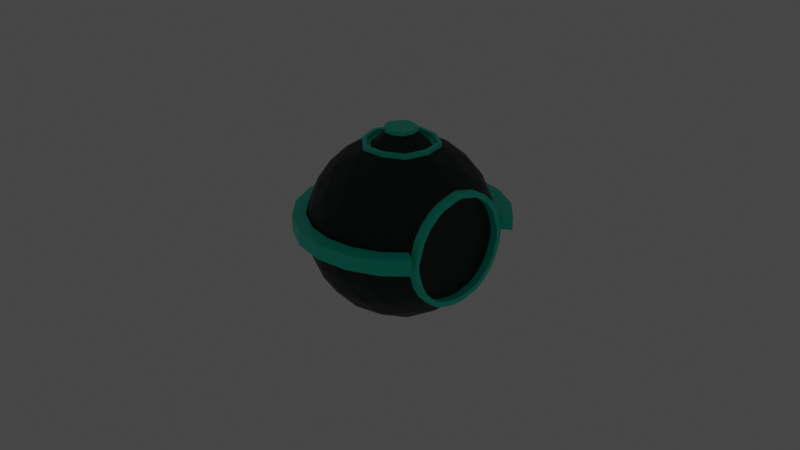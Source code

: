 # Source: bot.blend  (saved by Blender 2.90.8; exported with 4.5.12 LTS)
import bpy
from mathutils import Matrix  # noqa: F401  (used for matrix-valued properties, if any)

bpy.ops.wm.read_factory_settings(use_empty=True)
scene = bpy.context.scene
scene.name = 'Scene'

# ---- collections
col_collection = bpy.data.collections.new('Collection'); scene.collection.children.link(col_collection)
col_mesh = bpy.data.collections.new('Mesh'); scene.collection.children.link(col_mesh)
col_rig = bpy.data.collections.new('Rig'); scene.collection.children.link(col_rig)
col_extras = bpy.data.collections.new('Extras'); scene.collection.children.link(col_extras)

# ---- materials (node trees are filled in below, after node groups)
mat_base = bpy.data.materials.new('base')
mat_base.use_transparent_shadow = False
mat_glow = bpy.data.materials.new('glow')
mat_glow.alpha_threshold = 0.0
mat_glow.use_transparent_shadow = False
mat_glow.line_color = (0.0, 0.0, 0.0, 1.0)

# ---- node groups
ng_auto_smooth = bpy.data.node_groups.new('Auto Smooth', 'GeometryNodeTree')
_s = ng_auto_smooth.interface.new_socket(name='Geometry', in_out='OUTPUT', socket_type='NodeSocketGeometry')
_s = ng_auto_smooth.interface.new_socket(name='Geometry', in_out='INPUT', socket_type='NodeSocketGeometry')
_s = ng_auto_smooth.interface.new_socket(name='Angle', in_out='INPUT', socket_type='NodeSocketFloat')
_s.subtype = 'ANGLE'
_s.min_value = 0.0
_s.max_value = 3.142
ng_auto_smooth.is_modifier = True
_N = ng_auto_smooth.nodes; _L = ng_auto_smooth.links
n0 = _N.new('NodeGroupOutput'); n0.name = 'Group Output'; n0.location = (480, -100)
n1 = _N.new('NodeGroupInput'); n1.name = 'Group Input'; n1.location = (-420, -300)
n2 = _N.new('NodeGroupInput'); n2.name = 'Group Input.001'; n2.location = (-60, -100)
n3 = _N.new('GeometryNodeSetShadeSmooth'); n3.name = 'Set Shade Smooth'; n3.location = (120, -100)
n3.domain = 'EDGE'
n4 = _N.new('GeometryNodeSetShadeSmooth'); n4.name = 'Set Shade Smooth.001'; n4.location = (300, -100)
n5 = _N.new('GeometryNodeInputMeshEdgeAngle'); n5.name = 'Edge Angle'; n5.location = (-420, -220)
n6 = _N.new('GeometryNodeInputEdgeSmooth'); n6.name = 'Is Edge Smooth'; n6.location = (-60, -160)
n7 = _N.new('GeometryNodeInputShadeSmooth'); n7.name = 'Is Face Smooth'; n7.location = (-240, -340)
n8 = _N.new('FunctionNodeBooleanMath'); n8.name = 'Boolean Math'; n8.location = (-60, -220)
n9 = _N.new('FunctionNodeCompare'); n9.name = 'Compare'; n9.location = (-240, -180)
n9.operation = 'LESS_EQUAL'
_L.new(n5.outputs[0], n9.inputs[0])
_L.new(n4.outputs[0], n0.inputs[0])
_L.new(n1.outputs[1], n9.inputs[1])
_L.new(n9.outputs[0], n8.inputs[0])
_L.new(n7.outputs[0], n8.inputs[1])
_L.new(n2.outputs[0], n3.inputs[0])
_L.new(n6.outputs[0], n3.inputs[1])
_L.new(n3.outputs[0], n4.inputs[0])
_L.new(n8.outputs[0], n3.inputs[2])
n0.is_active_output = True

# ---- material node trees
mat_base.use_nodes = True; mat_base.node_tree.nodes.clear()
_N = mat_base.node_tree.nodes; _L = mat_base.node_tree.links
n0 = _N.new('ShaderNodeBsdfPrincipled'); n0.name = 'Principled BSDF'; n0.location = (10, 300)
n0.distribution = 'GGX'
n0.subsurface_method = 'BURLEY'
n0.inputs[0].default_value = (0.0, 0.006557, 0.008076, 1.0)
n0.inputs[3].default_value = 1.45
n0.inputs[27].default_value = (0.0, 0.0, 0.0, 1.0)
n0.inputs[28].default_value = 1.0
n1 = _N.new('ShaderNodeOutputMaterial'); n1.name = 'Material Output'; n1.location = (300, 300)
_L.new(n0.outputs[0], n1.inputs[0])
n1.is_active_output = True
mat_glow.use_nodes = True; mat_glow.node_tree.nodes.clear()
_N = mat_glow.node_tree.nodes; _L = mat_glow.node_tree.links
n0 = _N.new('ShaderNodeOutputMaterial'); n0.name = 'Material Output'; n0.location = (300, 300)
n1 = _N.new('ShaderNodeBsdfPrincipled'); n1.name = 'Principled BSDF'; n1.location = (10, 300)
n1.distribution = 'GGX'
n1.subsurface_method = 'BURLEY'
n1.inputs[0].default_value = (0.0, 0.8, 0.5813, 1.0)
n1.inputs[2].default_value = 0.4
n1.inputs[3].default_value = 1.45
n1.inputs[27].default_value = (0.0, 0.0, 0.0, 1.0)
n1.inputs[28].default_value = 1.0
_L.new(n1.outputs[0], n0.inputs[0])
n0.is_active_output = True

# ---- world
world_world = bpy.data.worlds.new('World'); scene.world = world_world
world_world.use_nodes = True; world_world.node_tree.nodes.clear()
_N = world_world.node_tree.nodes; _L = world_world.node_tree.links
n0 = _N.new('ShaderNodeOutputWorld'); n0.name = 'World Output'; n0.location = (300, 300)
n1 = _N.new('ShaderNodeBackground'); n1.name = 'Background'; n1.location = (10, 300)
n1.inputs[0].default_value = (0.05088, 0.05088, 0.05088, 1.0)
_L.new(n1.outputs[0], n0.inputs[0])
n0.is_active_output = True
world_world.color = (0.05088, 0.05088, 0.05088)
world_world.use_sun_shadow = False
world_world.sun_shadow_jitter_overblur = 0.0

# ---- cameras
cam_camera = bpy.data.cameras.new('Camera')
cam_camera.clip_end = 100.0
cam_camera.ortho_scale = 7.314

# ---- lights
light_light = bpy.data.lights.new('Light', 'POINT')
light_light.transmission_factor = 0.0
light_light.energy = 1000.0
light_light.shadow_soft_size = 0.1
light_light.shadow_maximum_resolution = 0.006
light_light.use_absolute_resolution = True

# ---- meshes
me_icosphere_002 = bpy.data.meshes.new('Icosphere.002')
me_icosphere_002.from_pydata([(0.02601, 4.172e-07, -0.9931), (0.718, -0.5027, -0.4645), (-0.2383, -0.8134, -0.4645), (-0.8293, 4.172e-07, -0.4645), (-0.2383, 0.8134, -0.4645), (0.718, 0.5027, -0.4645), (0.2903, -0.8134, 0.3909), (-0.666, -0.5027, 0.3909), (-0.666, 0.5027, 0.3909), (0.2903, 0.8134, 0.3909), (-0.1966, -0.6852, -0.6656), (-0.1293, -0.4781, -0.8503), (-0.04821, -0.2284, -0.9624), (0.2203, -0.1412, -0.9624), (0.4327, -0.2955, -0.8503), (0.6089, -0.4235, -0.6656), (0.5347, -0.6519, -0.5171), (0.2774, -0.7736, -0.5396), (-0.002336, -0.8264, -0.5171), (0.2203, 0.1412, -0.9624), (0.4327, 0.2955, -0.8503), (0.6089, 0.4235, -0.6656), (-0.6945, 4.172e-07, -0.6656), (-0.4767, 4.172e-07, -0.8503), (-0.2142, 4.172e-07, -0.9624), (-0.4368, -0.6852, -0.5171), (-0.6321, -0.4781, -0.5396), (-0.7687, -0.2284, -0.5171), (-0.1966, 0.6852, -0.6656), (-0.1293, 0.4781, -0.8503), (-0.04821, 0.2284, -0.9624), (-0.7687, 0.2284, -0.5171), (-0.6321, 0.4781, -0.5396), (-0.4368, 0.6852, -0.5171), (-0.002336, 0.8264, -0.5171), (0.2774, 0.7736, -0.5396), (0.5347, 0.6519, -0.5171), (0.1744, -0.9136, 0.2034), (0.02601, -0.9563, -0.03681), (-0.1224, -0.9136, -0.277), (0.6831, -0.6519, -0.277), (0.5881, -0.7736, -0.03681), (0.4429, -0.8264, 0.2034), (-0.7971, -0.4235, 0.2034), (-0.8835, -0.2955, -0.03681), (-0.8888, -0.1412, -0.277), (-0.3909, -0.8264, -0.277), (-0.5361, -0.7736, -0.03681), (-0.6311, -0.6519, 0.2034), (-0.6311, 0.6519, 0.2034), (-0.5361, 0.7736, -0.03681), (-0.3909, 0.8264, -0.277), (-0.8888, 0.1412, -0.277), (-0.8835, 0.2955, -0.03681), (-0.7971, 0.4235, 0.2034), (0.4429, 0.8264, 0.2034), (0.5881, 0.7736, -0.03681), (0.6831, 0.6519, -0.277), (-0.1224, 0.9136, -0.277), (0.02601, 0.9563, -0.03681), (0.1744, 0.9136, 0.2034), (0.6841, -0.4781, 0.4659), (0.4888, -0.6852, 0.4435), (0.05435, -0.8264, 0.4435), (-0.2254, -0.7736, 0.4659), (-0.4827, -0.6519, 0.4435), (-0.7512, -0.2823, 0.4435), (-0.7874, 4.172e-07, 0.4659), (-0.7512, 0.2823, 0.4435), (-0.4827, 0.6519, 0.4435), (-0.2254, 0.7736, 0.4659), (0.05435, 0.8264, 0.4435), (0.4888, 0.6852, 0.4435), (0.6841, 0.4781, 0.4659), (0.1814, -0.4781, 0.7766), (0.2486, -0.6852, 0.592), (0.7465, 4.172e-07, 0.592), (0.5287, 4.172e-07, 0.7766), (-0.3807, -0.2955, 0.7766), (-0.5569, -0.4235, 0.592), (-0.3807, 0.2955, 0.7766), (-0.5569, 0.4235, 0.592), (0.1814, 0.4781, 0.7766), (0.2486, 0.6852, 0.592), (0.372, 0.2514, 0.8185), (0.6363, 0.2514, 0.6552), (0.4537, 0.5027, 0.6552), (-0.1061, 0.4067, 0.8185), (-0.02447, 0.6581, 0.6552), (-0.32, 0.5621, 0.6552), (-0.4016, 4.172e-07, 0.8185), (-0.6155, 0.1554, 0.6552), (-0.6155, -0.1554, 0.6552), (-0.1061, -0.4067, 0.8185), (-0.32, -0.5621, 0.6552), (-0.02447, -0.6581, 0.6552), (0.372, -0.2514, 0.8185), (0.4537, -0.5027, 0.6552), (0.6363, -0.2514, 0.6552), (0.6675, 0.6581, 0.2275), (-0.1061, 0.9095, 0.2275), (-0.2695, 0.9095, -0.03681), (-0.4017, 0.8134, 0.2275), (-0.8798, 0.1554, 0.2275), (-0.9303, 5.96e-08, -0.03681), (-0.8798, -0.1554, 0.2275), (-0.4017, -0.8134, 0.2275), (-0.2695, -0.9095, -0.03681), (-0.1061, -0.9095, 0.2275), (0.6675, -0.6581, 0.2275), (0.3215, 0.9095, -0.03681), (0.4537, 0.8134, -0.3011), (0.1582, 0.9095, -0.3011), (-0.7476, 0.5621, -0.03681), (-0.6155, 0.6581, -0.3011), (-0.7981, 0.4067, -0.3011), (-0.7476, -0.5621, -0.03681), (-0.7981, -0.4067, -0.3011), (-0.6155, -0.6581, -0.3011), (0.3215, -0.9095, -0.03681), (0.1582, -0.9095, -0.3011), (0.4537, -0.8134, -0.3011), (0.372, 0.5621, -0.7288), (0.1582, 0.4067, -0.8921), (0.07649, 0.6581, -0.7288), (-0.4016, 0.5027, -0.7288), (-0.32, 0.2514, -0.8921), (-0.5843, 0.2514, -0.7288), (-0.5843, -0.2514, -0.7288), (-0.32, -0.2514, -0.8921), (-0.4016, -0.5027, -0.7288), (0.6675, 0.1554, -0.7288), (0.6675, -0.1554, -0.7288), (0.4537, -2.682e-07, -0.8921), (0.07649, -0.6581, -0.7288), (0.1582, -0.4067, -0.8921), (0.372, -0.5621, -0.7288), (0.765, 0.533, 0.02003), (0.765, 0.4735, 0.2033), (0.765, 0.4009, 0.3134), (0.765, 0.5409, -0.03751), (0.765, 0.2973, 0.4076), (0.765, 0.214, 0.4558), (0.765, 0.04533, 0.5007), (0.765, 4.172e-07, 0.5081), (0.765, -0.04533, 0.5007), (0.765, -0.214, 0.4558), (0.765, -0.2973, 0.4076), (0.765, 0.4876, -0.2558), (0.765, 0.5342, -0.09722), (0.765, 0.4291, -0.3641), (0.765, -0.4009, 0.3134), (0.765, -0.4735, 0.2033), (0.765, -0.533, 0.02003), (0.765, -0.5342, -0.09722), (0.765, -0.5409, -0.03751), (0.765, 0.3444, -0.4518), (0.765, 0.2813, -0.4986), (0.765, 0.2277, -0.5243), (0.765, -0.3444, -0.4518), (0.765, -0.4291, -0.3641), (0.765, -0.2813, -0.4986), (0.765, -0.2277, -0.5243), (0.765, -0.4876, -0.2558), (0.765, 0.06043, -0.566), (0.765, -0.06043, -0.566), (0.2858, 0.1886, 0.8265), (0.2857, 0.1888, 0.8265), (0.2858, -0.1886, 0.8265), (0.2856, -0.1888, 0.8265), (-0.0731, -0.3053, 0.8265), (-0.07328, -0.3053, 0.8265), (0.1199, -0.2889, 0.8265), (0.3298, 4.172e-07, 0.8265), (-0.07328, 0.3053, 0.8265), (0.1199, 0.2889, 0.8265), (-0.0731, 0.3053, 0.8265), (-0.2197, 0.1785, 0.8265), (-0.2197, -0.1785, 0.8265), (-0.295, 9.006e-05, 0.8265), (-0.295, -8.92e-05, 0.8265), (0.765, 0.5872, 0.03244), (0.765, 0.5239, 0.2275), (0.765, 0.4433, 0.3497), (0.765, 0.5967, -0.03681), (0.765, 0.3302, 0.4527), (0.765, 0.2353, 0.5074), (0.765, 0.057, 0.5549), (0.765, 4.172e-07, 0.5643), (0.765, -0.057, 0.5549), (0.765, -0.2353, 0.5074), (0.765, -0.3302, 0.4527), (0.765, 0.5392, -0.277), (0.765, 0.5888, -0.1082), (0.765, 0.4743, -0.3972), (0.765, -0.4433, 0.3497), (0.765, -0.5239, 0.2275), (0.765, -0.5872, 0.03244), (0.765, -0.5888, -0.1082), (0.765, -0.5967, -0.03681), (0.765, 0.3811, -0.4936), (0.765, 0.3101, -0.5463), (0.765, 0.2466, -0.5767), (0.765, -0.3811, -0.4936), (0.765, -0.4743, -0.3972), (0.765, -0.3101, -0.5463), (0.765, -0.2466, -0.5767), (0.765, -0.5392, -0.277), (0.765, 0.06724, -0.6215), (0.765, -0.06724, -0.6215), (0.847, 0.5872, 0.03244), (0.847, 0.5239, 0.2275), (0.847, 0.4433, 0.3497), (0.847, 0.5967, -0.03681), (0.847, 0.3302, 0.4527), (0.847, 0.2353, 0.5074), (0.847, 0.057, 0.5549), (0.847, 4.172e-07, 0.5643), (0.847, -0.057, 0.5549), (0.847, -0.2353, 0.5074), (0.847, -0.3302, 0.4527), (0.847, 0.5392, -0.277), (0.847, 0.5888, -0.1082), (0.847, 0.4743, -0.3972), (0.847, -0.4433, 0.3497), (0.847, -0.5239, 0.2275), (0.847, -0.5872, 0.03244), (0.847, -0.5888, -0.1082), (0.847, -0.5967, -0.03681), (0.847, 0.3811, -0.4936), (0.847, 0.3101, -0.5463), (0.847, 0.2466, -0.5767), (0.847, -0.3811, -0.4936), (0.847, -0.4743, -0.3972), (0.847, -0.3101, -0.5463), (0.847, -0.2466, -0.5767), (0.847, -0.5392, -0.277), (0.847, 0.06724, -0.6215), (0.847, -0.06724, -0.6215), (0.847, 0.533, 0.02003), (0.847, 0.4735, 0.2033), (0.847, 0.4009, 0.3134), (0.847, 0.5409, -0.03751), (0.847, 0.2973, 0.4076), (0.847, 0.214, 0.4558), (0.847, 0.04533, 0.5007), (0.847, 4.172e-07, 0.5081), (0.847, -0.04533, 0.5007), (0.847, -0.214, 0.4558), (0.847, -0.2973, 0.4076), (0.847, 0.4876, -0.2558), (0.847, 0.5342, -0.09722), (0.847, 0.4291, -0.3641), (0.847, -0.4009, 0.3134), (0.847, -0.4735, 0.2033), (0.847, -0.533, 0.02003), (0.847, -0.5342, -0.09722), (0.847, -0.5409, -0.03751), (0.847, 0.3444, -0.4518), (0.847, 0.2813, -0.4986), (0.847, 0.2277, -0.5243), (0.847, -0.3444, -0.4518), (0.847, -0.4291, -0.3641), (0.847, -0.2813, -0.4986), (0.847, -0.2277, -0.5243), (0.847, -0.4876, -0.2558), (0.847, 0.06043, -0.566), (0.847, -0.06043, -0.566), (0.3599, 0.2227, 0.8265), (0.341, 0.2488, 0.8265), (0.341, -0.2488, 0.8265), (0.3599, -0.2227, 0.8265), (-0.1132, -0.3765, 0.8265), (-0.08264, -0.3864, 0.8265), (0.1453, -0.3671, 0.8265), (0.412, 4.172e-07, 0.8265), (-0.08264, 0.3864, 0.8265), (0.1453, 0.3671, 0.8265), (-0.1132, 0.3765, 0.8265), (-0.2863, 0.2269, 0.8265), (-0.2863, -0.2269, 0.8265), (-0.3751, -0.01608, 0.8265), (-0.3751, 0.01608, 0.8265), (0.3599, 0.2227, 0.8714), (0.341, 0.2488, 0.8714), (0.341, -0.2488, 0.8714), (0.3599, -0.2227, 0.8714), (-0.1132, -0.3765, 0.8714), (-0.08264, -0.3864, 0.8714), (0.1453, -0.3671, 0.8714), (0.412, 4.172e-07, 0.8714), (-0.08264, 0.3864, 0.8714), (0.1453, 0.3671, 0.8714), (-0.1132, 0.3765, 0.8714), (-0.2863, 0.2269, 0.8714), (-0.2863, -0.2269, 0.8714), (-0.3751, -0.01608, 0.8714), (-0.3751, 0.01608, 0.8714), (0.3222, 0.2055, 0.8714), (0.313, 0.2182, 0.8714), (0.313, -0.2182, 0.8714), (0.3222, -0.2055, 0.8714), (-0.09287, -0.3404, 0.8714), (-0.07789, -0.3452, 0.8714), (0.1324, -0.3274, 0.8714), (0.3703, 4.172e-07, 0.8714), (-0.07789, 0.3452, 0.8714), (0.1324, 0.3274, 0.8714), (-0.09287, 0.3404, 0.8714), (-0.2525, 0.2024, 0.8714), (-0.2525, -0.2024, 0.8714), (-0.3344, -0.007877, 0.8714), (-0.3344, 0.007877, 0.8714), (0.3222, 0.2055, 0.8265), (0.313, 0.2182, 0.8265), (0.313, -0.2182, 0.8265), (0.3222, -0.2055, 0.8265), (-0.09287, -0.3404, 0.8265), (-0.07789, -0.3452, 0.8265), (0.1324, -0.3274, 0.8265), (0.3703, 4.172e-07, 0.8265), (-0.07789, 0.3452, 0.8265), (0.1324, 0.3274, 0.8265), (-0.09287, 0.3404, 0.8265), (-0.2525, 0.2024, 0.8265), (-0.2525, -0.2024, 0.8265), (-0.3344, -0.007877, 0.8265), (-0.3344, 0.007877, 0.8265), (0.1671, 0.1026, 0.9734), (0.1672, 0.1025, 0.9734), (0.1672, -0.1025, 0.9734), (0.1671, -0.1026, 0.9734), (-0.02786, -0.166, 0.9734), (-0.02796, -0.1659, 0.9734), (0.07703, -0.157, 0.9734), (0.1911, 4.172e-07, 0.9734), (-0.02796, 0.1659, 0.9734), (0.07703, 0.157, 0.9734), (-0.02786, 0.166, 0.9734), (-0.1076, 0.09705, 0.9734), (-0.1076, -0.09705, 0.9734), (-0.1485, 4.914e-05, 0.9734), (-0.1485, -4.831e-05, 0.9734), (0.1671, 0.1026, 1.011), (0.1672, 0.1025, 1.011), (0.1672, -0.1025, 1.011), (0.1671, -0.1026, 1.011), (-0.02786, -0.166, 1.011), (-0.02796, -0.1659, 1.011), (0.07703, -0.157, 1.011), (0.1911, 4.172e-07, 1.011), (-0.02796, 0.1659, 1.011), (0.07703, 0.157, 1.011), (-0.02786, 0.166, 1.011), (-0.1076, 0.09705, 1.011), (-0.1076, -0.09705, 1.011), (-0.1485, 4.914e-05, 1.011), (-0.1485, -4.831e-05, 1.011), (0.02601, -0.9563, 0.1232), (0.02601, -0.9563, -0.03682), (0.5881, -0.7736, 0.1232), (0.5881, -0.7736, -0.03682), (-0.8835, -0.2955, 0.1232), (-0.8835, -0.2955, -0.03682), (-0.5361, -0.7736, 0.1232), (-0.5361, -0.7736, -0.03682), (-0.5361, 0.7736, 0.1232), (-0.5361, 0.7736, -0.03682), (-0.8835, 0.2955, 0.1232), (-0.8835, 0.2955, -0.03682), (0.5881, 0.7736, 0.1232), (0.5881, 0.7736, -0.03682), (0.02601, 0.9563, 0.1232), (0.02601, 0.9563, -0.03682), (-0.2695, 0.9095, 0.1232), (-0.2695, 0.9095, -0.03682), (-0.9303, 5.96e-08, 0.1232), (-0.9303, 5.96e-08, -0.03682), (-0.2695, -0.9095, 0.1232), (-0.2695, -0.9095, -0.03682), (0.3215, 0.9095, 0.1232), (0.3215, 0.9095, -0.03682), (-0.7476, 0.5621, 0.1232), (-0.7476, 0.5621, -0.03682), (-0.7476, -0.5621, 0.1232), (-0.7476, -0.5621, -0.03682), (0.3215, -0.9095, 0.1232), (0.3215, -0.9095, -0.03682), (0.765, 0.5967, 0.1232), (0.765, 0.5967, -0.03682), (0.765, -0.5967, 0.1232), (0.765, -0.5967, -0.03682), (0.05331, -1.112, -0.03682), (0.05331, -1.112, 0.1232), (0.7071, -0.8999, -0.03682), (0.7071, -0.8999, 0.1232), (-1.005, -0.3437, -0.03682), (-1.005, -0.3437, 0.1232), (-0.6005, -0.8999, -0.03682), (-0.6005, -0.8999, 0.1232), (-0.6005, 0.8999, -0.03682), (-0.6005, 0.8999, 0.1232), (-1.005, 0.3437, -0.03682), (-1.005, 0.3437, 0.1232), (0.7071, 0.8999, -0.03682), (0.7071, 0.8999, 0.1232), (0.05331, 1.112, -0.03682), (0.05331, 1.112, 0.1232), (-0.2904, 1.058, -0.03682), (-0.2904, 1.058, 0.1232), (-1.059, 0.0, -0.03682), (-1.059, 0.0, 0.1232), (-0.2904, -1.058, -0.03682), (-0.2904, -1.058, 0.1232), (0.397, 1.058, -0.03682), (0.397, 1.058, 0.1232), (-0.8466, 0.6538, -0.03682), (-0.8466, 0.6538, 0.1232), (-0.8466, -0.6538, -0.03682), (-0.8466, -0.6538, 0.1232), (0.397, -1.058, -0.03682), (0.397, -1.058, 0.1232), (0.9129, 0.6941, -0.03682), (0.9129, 0.6941, 0.1232), (0.9129, -0.6941, -0.03682), (0.9129, -0.6941, 0.1232)], [], [(0, 13, 12), (1, 15, 205, 203), (0, 12, 24), (0, 24, 30), (0, 30, 19), (1, 203, 204), (2, 18, 39), (3, 27, 45), (4, 33, 51), (5, 36, 57), (1, 204, 207, 40), (2, 39, 46), (3, 45, 52), (4, 51, 58), (5, 57, 192, 194), (6, 62, 75), (7, 65, 79), (8, 68, 81), (9, 71, 83), (77, 84, 268, 275), (76, 85, 77), (84, 82, 277, 269), (77, 85, 84), (85, 86, 84), (84, 86, 82), (86, 83, 82), (76, 187, 186, 85), (85, 73, 86), (73, 72, 86), (86, 72, 83), (72, 9, 83), (82, 87, 276, 277), (83, 88, 82), (87, 80, 279, 278), (82, 88, 87), (88, 89, 87), (87, 89, 80), (89, 81, 80), (83, 71, 88), (71, 70, 88), (88, 70, 89), (70, 69, 89), (89, 69, 81), (69, 8, 81), (80, 90, 282, 279), (81, 91, 80), (90, 78, 280, 281), (80, 91, 90), (91, 92, 90), (90, 92, 78), (92, 79, 78), (81, 68, 91), (68, 67, 91), (91, 67, 92), (67, 66, 92), (92, 66, 79), (66, 7, 79), (78, 93, 272, 280), (79, 94, 78), (93, 74, 274, 273), (78, 94, 93), (94, 95, 93), (93, 95, 74), (95, 75, 74), (79, 65, 94), (65, 64, 94), (94, 64, 95), (64, 63, 95), (95, 63, 75), (63, 6, 75), (74, 96, 270, 274), (75, 97, 74), (96, 77, 275, 271), (74, 97, 96), (97, 98, 96), (96, 98, 77), (98, 76, 77), (75, 62, 97), (62, 61, 97), (97, 61, 98), (61, 191, 190, 98), (98, 190, 189, 76), (99, 72, 73), (57, 56, 184, 193), (56, 55, 99), (99, 55, 72), (55, 9, 72), (60, 71, 9), (59, 100, 60), (58, 101, 59), (60, 100, 71), (100, 70, 71), (59, 101, 100), (101, 102, 100), (100, 102, 70), (102, 69, 70), (58, 51, 101), (51, 50, 101), (101, 50, 102), (50, 49, 102), (102, 49, 69), (49, 8, 69), (54, 68, 8), (53, 103, 54), (52, 104, 53), (54, 103, 68), (103, 67, 68), (53, 104, 103), (104, 105, 103), (103, 105, 67), (105, 66, 67), (52, 45, 104), (45, 44, 104), (104, 44, 105), (44, 43, 105), (105, 43, 66), (43, 7, 66), (48, 65, 7), (47, 106, 48), (46, 107, 47), (48, 106, 65), (106, 64, 65), (47, 107, 106), (107, 108, 106), (106, 108, 64), (108, 63, 64), (46, 39, 107), (39, 38, 107), (107, 38, 108), (38, 37, 108), (108, 37, 63), (37, 6, 63), (42, 62, 6), (41, 109, 42), (40, 198, 199, 41), (42, 109, 62), (109, 61, 62), (41, 199, 197, 109), (109, 196, 195, 61), (40, 207, 198), (55, 60, 9), (56, 110, 55), (57, 111, 56), (55, 110, 60), (110, 59, 60), (56, 111, 110), (111, 112, 110), (110, 112, 59), (112, 58, 59), (57, 36, 111), (36, 35, 111), (111, 35, 112), (35, 34, 112), (112, 34, 58), (34, 4, 58), (49, 54, 8), (50, 113, 49), (51, 114, 50), (49, 113, 54), (113, 53, 54), (50, 114, 113), (114, 115, 113), (113, 115, 53), (115, 52, 53), (51, 33, 114), (33, 32, 114), (114, 32, 115), (32, 31, 115), (115, 31, 52), (31, 3, 52), (43, 48, 7), (44, 116, 43), (45, 117, 44), (43, 116, 48), (116, 47, 48), (44, 117, 116), (117, 118, 116), (116, 118, 47), (118, 46, 47), (45, 27, 117), (27, 26, 117), (117, 26, 118), (26, 25, 118), (118, 25, 46), (25, 2, 46), (37, 42, 6), (38, 119, 37), (39, 120, 38), (37, 119, 42), (119, 41, 42), (38, 120, 119), (120, 121, 119), (119, 121, 41), (121, 40, 41), (39, 18, 120), (18, 17, 120), (120, 17, 121), (17, 16, 121), (121, 16, 40), (16, 1, 40), (21, 36, 5), (20, 122, 21), (19, 123, 20), (21, 122, 36), (122, 35, 36), (20, 123, 122), (123, 124, 122), (122, 124, 35), (124, 34, 35), (19, 30, 123), (30, 29, 123), (123, 29, 124), (29, 28, 124), (124, 28, 34), (28, 4, 34), (28, 33, 4), (29, 125, 28), (30, 126, 29), (28, 125, 33), (125, 32, 33), (29, 126, 125), (126, 127, 125), (125, 127, 32), (127, 31, 32), (30, 24, 126), (24, 23, 126), (126, 23, 127), (23, 22, 127), (127, 22, 31), (22, 3, 31), (22, 27, 3), (23, 128, 22), (24, 129, 23), (22, 128, 27), (128, 26, 27), (23, 129, 128), (129, 130, 128), (128, 130, 26), (130, 25, 26), (24, 12, 129), (12, 11, 129), (129, 11, 130), (11, 10, 130), (130, 10, 25), (10, 2, 25), (131, 20, 21), (132, 133, 131), (131, 133, 20), (133, 19, 20), (15, 14, 132), (132, 14, 133), (14, 13, 133), (133, 13, 19), (13, 0, 19), (10, 18, 2), (11, 134, 10), (12, 135, 11), (10, 134, 18), (134, 17, 18), (11, 135, 134), (135, 136, 134), (134, 136, 17), (136, 16, 17), (12, 13, 135), (13, 14, 135), (135, 14, 136), (14, 15, 136), (136, 15, 16), (15, 1, 16), (185, 183, 73), (202, 208, 131), (201, 202, 131, 21), (182, 181, 99), (206, 205, 15, 132), (189, 188, 76), (193, 192, 57), (183, 182, 99, 73), (194, 200, 5), (188, 187, 76), (195, 191, 61), (200, 201, 21, 5), (155, 154, 163, 160, 159, 161, 162, 165, 164, 158, 157, 156, 150, 148, 149, 140, 137, 138, 139, 141, 142, 143, 144, 145, 146, 147, 151, 152, 153), (208, 209, 132, 131), (181, 184, 56, 99), (209, 206, 132), (197, 196, 109), (186, 185, 73, 85), (278, 276, 87), (269, 268, 84), (273, 272, 93), (271, 270, 96), (281, 282, 90), (169, 173, 335, 331), (189, 190, 219, 218), (137, 140, 242, 239), (165, 162, 264, 267), (188, 189, 218, 217), (139, 138, 240, 241), (164, 165, 267, 266), (187, 188, 217, 216), (138, 137, 239, 240), (158, 164, 266, 260), (186, 187, 216, 215), (163, 154, 256, 265), (185, 186, 215, 214), (160, 163, 265, 262), (183, 185, 214, 212), (162, 161, 263, 264), (184, 181, 210, 213), (206, 209, 238, 235), (161, 159, 261, 263), (182, 183, 212, 211), (209, 208, 237, 238), (159, 160, 262, 261), (181, 182, 211, 210), (208, 202, 231, 237), (157, 158, 260, 259), (198, 207, 236, 227), (156, 157, 259, 258), (207, 204, 233, 236), (150, 156, 258, 252), (205, 206, 235, 234), (240, 239, 210, 211), (241, 240, 211, 212), (239, 242, 213, 210), (243, 241, 212, 214), (244, 243, 214, 215), (245, 244, 215, 216), (246, 245, 216, 217), (247, 246, 217, 218), (248, 247, 218, 219), (249, 248, 219, 220), (251, 250, 221, 222), (242, 251, 222, 213), (250, 252, 223, 221), (253, 249, 220, 224), (254, 253, 224, 225), (255, 254, 225, 226), (256, 257, 228, 227), (257, 255, 226, 228), (252, 258, 229, 223), (258, 259, 230, 229), (259, 260, 231, 230), (261, 262, 233, 232), (263, 261, 232, 234), (264, 263, 234, 235), (262, 265, 236, 233), (265, 256, 227, 236), (260, 266, 237, 231), (266, 267, 238, 237), (267, 264, 235, 238), (141, 139, 241, 243), (190, 191, 220, 219), (142, 141, 243, 244), (192, 193, 222, 221), (143, 142, 244, 245), (193, 184, 213, 222), (144, 143, 245, 246), (194, 192, 221, 223), (145, 144, 246, 247), (191, 195, 224, 220), (146, 145, 247, 248), (195, 196, 225, 224), (147, 146, 248, 249), (196, 197, 226, 225), (149, 148, 250, 251), (199, 198, 227, 228), (140, 149, 251, 242), (197, 199, 228, 226), (148, 150, 252, 250), (200, 194, 223, 229), (151, 147, 249, 253), (201, 200, 229, 230), (152, 151, 253, 254), (202, 201, 230, 231), (153, 152, 254, 255), (204, 203, 232, 233), (154, 155, 257, 256), (203, 205, 234, 232), (155, 153, 255, 257), (268, 269, 284, 283), (325, 326, 311, 310), (279, 282, 297, 294), (324, 323, 308, 309), (280, 272, 287, 295), (323, 321, 306, 308), (281, 280, 295, 296), (322, 314, 299, 307), (278, 279, 294, 293), (321, 322, 307, 306), (276, 278, 293, 291), (320, 316, 301, 305), (269, 277, 292, 284), (313, 320, 305, 298), (277, 276, 291, 292), (299, 298, 283, 284), (301, 300, 285, 286), (303, 302, 287, 288), (304, 303, 288, 289), (300, 304, 289, 285), (298, 305, 290, 283), (305, 301, 286, 290), (306, 307, 292, 291), (307, 299, 284, 292), (308, 306, 291, 293), (309, 308, 293, 294), (310, 311, 296, 295), (302, 310, 295, 287), (312, 309, 294, 297), (311, 312, 297, 296), (282, 281, 296, 297), (317, 325, 310, 302), (270, 271, 286, 285), (327, 324, 309, 312), (272, 273, 288, 287), (314, 313, 298, 299), (326, 327, 312, 311), (273, 274, 289, 288), (316, 315, 300, 301), (274, 270, 285, 289), (318, 317, 302, 303), (275, 268, 283, 290), (319, 318, 303, 304), (271, 275, 290, 286), (315, 319, 304, 300), (166, 167, 313, 314), (169, 168, 315, 316), (171, 170, 317, 318), (172, 171, 318, 319), (168, 172, 319, 315), (167, 173, 320, 313), (173, 169, 316, 320), (174, 175, 322, 321), (175, 166, 314, 322), (176, 174, 321, 323), (177, 176, 323, 324), (178, 179, 326, 325), (170, 178, 325, 317), (180, 177, 324, 327), (179, 180, 327, 326), (339, 342, 357, 354), (180, 179, 341, 342), (175, 174, 336, 337), (167, 166, 329, 328), (166, 175, 337, 329), (168, 169, 331, 330), (174, 176, 338, 336), (170, 171, 333, 332), (176, 177, 339, 338), (171, 172, 334, 333), (179, 178, 340, 341), (172, 168, 330, 334), (178, 170, 332, 340), (173, 167, 328, 335), (177, 180, 342, 339), (357, 356, 355, 347, 348, 349, 345, 346, 350, 343, 344, 352, 351, 353, 354), (331, 335, 350, 346), (342, 341, 356, 357), (337, 336, 351, 352), (328, 329, 344, 343), (329, 337, 352, 344), (330, 331, 346, 345), (336, 338, 353, 351), (332, 333, 348, 347), (338, 339, 354, 353), (333, 334, 349, 348), (341, 340, 355, 356), (334, 330, 345, 349), (340, 332, 347, 355), (335, 328, 343, 350), (388, 370, 371, 389), (372, 374, 375, 373), (374, 366, 367, 375), (368, 376, 377, 369), (376, 362, 363, 377), (364, 378, 379, 365), (378, 358, 359, 379), (380, 372, 373, 381), (370, 380, 381, 371), (382, 368, 369, 383), (366, 382, 383, 367), (384, 364, 365, 385), (362, 384, 385, 363), (386, 360, 361, 387), (358, 386, 387, 359), (360, 390, 391, 361), (422, 404, 405, 423), (406, 408, 409, 407), (408, 400, 401, 409), (402, 410, 411, 403), (410, 396, 397, 411), (398, 412, 413, 399), (412, 392, 393, 413), (414, 406, 407, 415), (404, 414, 415, 405), (416, 402, 403, 417), (400, 416, 417, 401), (418, 398, 399, 419), (396, 418, 419, 397), (420, 394, 395, 421), (392, 420, 421, 393), (394, 424, 425, 395), (389, 422, 423, 388), (424, 391, 390, 425), (404, 371, 381, 414), (405, 415, 380, 370), (377, 363, 396, 410), (376, 411, 397, 362), (420, 387, 361, 394), (421, 395, 360, 386), (389, 371, 404, 422), (388, 423, 405, 370), (369, 377, 410, 402), (368, 403, 411, 376), (392, 359, 387, 420), (393, 421, 386, 358), (416, 383, 369, 402), (417, 403, 368, 382), (400, 367, 383, 416), (401, 417, 382, 366), (379, 359, 392, 412), (378, 413, 393, 358), (375, 367, 400, 408), (374, 409, 401, 366), (365, 379, 412, 398), (364, 399, 413, 378), (418, 385, 365, 398), (419, 399, 364, 384), (361, 391, 424, 394), (360, 395, 425, 390), (373, 375, 408, 406), (372, 407, 409, 374), (414, 381, 373, 406), (415, 407, 372, 380), (396, 363, 385, 418), (397, 419, 384, 362)])
me_icosphere_002.polygons.foreach_set('material_index', [0, 0, 0, 0, 0, 0, 0, 0, 0, 0, 0, 0, 0, 0, 0, 0, 0, 0, 0, 0, 0, 0, 0, 0, 0, 0, 0, 0, 0, 0, 0, 0, 0, 0, 0, 0, 0, 0, 0, 0, 0, 0, 0, 0, 0, 0, 0, 0, 0, 0, 0, 0, 0, 0, 0, 0, 0, 0, 0, 0, 0, 0, 0, 0, 0, 0, 0, 0, 0, 0, 0, 0, 0, 0, 0, 0, 0, 0, 0, 0, 0, 0, 0, 0, 0, 0, 0, 0, 0, 0, 0, 0, 0, 0, 0, 0, 0, 0, 0, 0, 0, 0, 0, 0, 0, 0, 0, 0, 0, 0, 0, 0, 0, 0, 0, 0, 0, 0, 0, 0, 0, 0, 0, 0, 0, 0, 0, 0, 0, 0, 0, 0, 0, 0, 0, 0, 0, 0, 0, 0, 0, 0, 0, 0, 0, 0, 0, 0, 0, 0, 0, 0, 0, 0, 0, 0, 0, 0, 0, 0, 0, 0, 0, 0, 0, 0, 0, 0, 0, 0, 0, 0, 0, 0, 0, 0, 0, 0, 0, 0, 0, 0, 0, 0, 0, 0, 0, 0, 0, 0, 0, 0, 0, 0, 0, 0, 0, 0, 0, 0, 0, 0, 0, 0, 0, 0, 0, 0, 0, 0, 0, 0, 0, 0, 0, 0, 0, 0, 0, 0, 0, 0, 0, 0, 0, 0, 0, 0, 0, 0, 0, 0, 0, 0, 0, 0, 0, 0, 0, 0, 0, 0, 0, 0, 0, 0, 0, 0, 0, 0, 0, 0, 0, 0, 0, 0, 0, 0, 0, 0, 0, 0, 0, 0, 0, 0, 0, 0, 0, 0, 0, 0, 0, 0, 0, 0, 0, 0, 0, 0, 0, 0, 0, 0, 0, 0, 0, 0, 0, 0, 0, 0, 0, 1, 1, 1, 1, 1, 1, 1, 1, 1, 1, 1, 1, 1, 1, 1, 1, 1, 1, 1, 1, 1, 1, 1, 1, 1, 1, 1, 1, 1, 1, 1, 1, 1, 1, 1, 1, 1, 1, 1, 1, 1, 1, 1, 1, 1, 1, 1, 1, 1, 1, 1, 1, 1, 1, 1, 1, 1, 1, 1, 1, 1, 1, 1, 1, 1, 1, 1, 1, 1, 1, 1, 1, 1, 1, 1, 1, 1, 1, 1, 1, 1, 1, 1, 1, 1, 1, 1, 1, 1, 1, 1, 1, 1, 1, 1, 1, 1, 1, 1, 1, 1, 1, 1, 1, 1, 1, 1, 1, 1, 1, 1, 1, 1, 1, 1, 1, 1, 1, 1, 1, 1, 1, 1, 1, 1, 1, 1, 1, 1, 1, 1, 1, 1, 1, 1, 1, 1, 1, 1, 1, 1, 1, 1, 1, 1, 1, 1, 1, 0, 0, 0, 0, 0, 0, 0, 0, 0, 0, 0, 0, 0, 0, 1, 1, 1, 1, 1, 1, 1, 1, 1, 1, 1, 1, 1, 1, 1, 1, 1, 1, 1, 1, 1, 1, 1, 1, 1, 1, 1, 1, 1, 1, 1, 1, 1, 1, 1, 1, 1, 1, 1, 1, 1, 1, 1, 1, 1, 1, 1, 1, 1, 1, 1, 1, 1, 1, 1, 1, 1, 1, 1, 1, 1, 1, 1, 1, 1, 1, 1, 1, 1, 1, 1, 1, 1, 1, 1, 1, 1, 1, 1, 1, 1])
_uv = me_icosphere_002.uv_layers.new(name='UVMap')
_uv.uv.foreach_set('vector', [0.7832, 0.2929, 0.8137, 0.3155, 0.7712, 0.3278, 0.9257, 0.4237, 0.8915, 0.3837, 0.9431, 0.3743, 0.9427, 0.3963, 0.7832, 0.2929, 0.7712, 0.3278, 0.7466, 0.2928, 0.7832, 0.2929, 0.7466, 0.2928, 0.7712, 0.2579, 0.7832, 0.2929, 0.7712, 0.2579, 0.8137, 0.2702, 0.9257, 0.4237, 0.9427, 0.3963, 0.9455, 0.4301, 0.7194, 0.4529, 0.7653, 0.4551, 0.7312, 0.5011, 0.6145, 0.2927, 0.6308, 0.3343, 0.5761, 0.3228, 0.7198, 0.1329, 0.6878, 0.1649, 0.6763, 0.1098, 0.9253, 0.1628, 0.875, 0.1469, 0.9223, 0.1059, 0.9257, 0.4237, 0.9455, 0.4301, 0.9523, 0.4638, 0.9224, 0.4808, 0.7194, 0.4529, 0.7312, 0.5011, 0.6757, 0.4759, 0.6145, 0.2927, 0.5761, 0.3228, 0.5762, 0.2624, 0.7198, 0.1329, 0.6763, 0.1098, 0.7318, 0.08487, 0.9253, 0.1628, 0.9223, 0.1059, 0.952, 0.123, 0.945, 0.1565, 0.3308, 0.1198, 0.3719, 0.1446, 0.3224, 0.1643, 0.1499, 0.193, 0.1876, 0.1677, 0.1857, 0.2176, 0.1485, 0.3861, 0.139, 0.3417, 0.1848, 0.3619, 0.3298, 0.4617, 0.2838, 0.4525, 0.3216, 0.4168, 0.3734, 0.2905, 0.3438, 0.3321, 0.3416, 0.3271, 0.3513, 0.2905, 0.4296, 0.2905, 0.3998, 0.3399, 0.3734, 0.2905, 0.3438, 0.3321, 0.3112, 0.3692, 0.3059, 0.3492, 0.3385, 0.3313, 0.3734, 0.2905, 0.3998, 0.3399, 0.3438, 0.3321, 0.3998, 0.3399, 0.3605, 0.3839, 0.3438, 0.3321, 0.3438, 0.3321, 0.3605, 0.3839, 0.3112, 0.3692, 0.3605, 0.3839, 0.3216, 0.4168, 0.3112, 0.3692, 0.4296, 0.2905, 0.4376, 0.3039, 0.4425, 0.3463, 0.3998, 0.3399, 0.3998, 0.3399, 0.4184, 0.3998, 0.3605, 0.3839, 0.4184, 0.3998, 0.3713, 0.437, 0.3605, 0.3839, 0.3605, 0.3839, 0.3713, 0.437, 0.3216, 0.4168, 0.3713, 0.437, 0.3298, 0.4617, 0.3216, 0.4168, 0.3112, 0.3692, 0.2662, 0.3539, 0.27, 0.3506, 0.3059, 0.3492, 0.3216, 0.4168, 0.2748, 0.4031, 0.3112, 0.3692, 0.2662, 0.3539, 0.2231, 0.3361, 0.2394, 0.325, 0.2653, 0.3489, 0.3112, 0.3692, 0.2748, 0.4031, 0.2662, 0.3539, 0.2748, 0.4031, 0.2266, 0.3839, 0.2662, 0.3539, 0.2662, 0.3539, 0.2266, 0.3839, 0.2231, 0.3361, 0.2266, 0.3839, 0.1848, 0.3619, 0.2231, 0.3361, 0.3216, 0.4168, 0.2838, 0.4525, 0.2748, 0.4031, 0.2838, 0.4525, 0.2333, 0.4357, 0.2748, 0.4031, 0.2748, 0.4031, 0.2333, 0.4357, 0.2266, 0.3839, 0.2333, 0.4357, 0.186, 0.4121, 0.2266, 0.3839, 0.2266, 0.3839, 0.186, 0.4121, 0.1848, 0.3619, 0.186, 0.4121, 0.1485, 0.3861, 0.1848, 0.3619, 0.2231, 0.3361, 0.2224, 0.29, 0.2267, 0.2925, 0.2394, 0.325, 0.1848, 0.3619, 0.1803, 0.3151, 0.2231, 0.3361, 0.2224, 0.29, 0.2238, 0.2438, 0.2399, 0.2551, 0.2267, 0.2875, 0.2231, 0.3361, 0.1803, 0.3151, 0.2224, 0.29, 0.1803, 0.3151, 0.1806, 0.2642, 0.2224, 0.29, 0.2224, 0.29, 0.1806, 0.2642, 0.2238, 0.2438, 0.1806, 0.2642, 0.1857, 0.2176, 0.2238, 0.2438, 0.1848, 0.3619, 0.139, 0.3417, 0.1803, 0.3151, 0.139, 0.3417, 0.1354, 0.2894, 0.1803, 0.3151, 0.1803, 0.3151, 0.1354, 0.2894, 0.1806, 0.2642, 0.1354, 0.2894, 0.1397, 0.2372, 0.1806, 0.2642, 0.1806, 0.2642, 0.1397, 0.2372, 0.1857, 0.2176, 0.1397, 0.2372, 0.1499, 0.193, 0.1857, 0.2176, 0.2238, 0.2438, 0.2669, 0.2264, 0.266, 0.2314, 0.2399, 0.2551, 0.1857, 0.2176, 0.2277, 0.1962, 0.2238, 0.2438, 0.2669, 0.2264, 0.3116, 0.2116, 0.3061, 0.2315, 0.2707, 0.2297, 0.2238, 0.2438, 0.2277, 0.1962, 0.2669, 0.2264, 0.2277, 0.1962, 0.2757, 0.1776, 0.2669, 0.2264, 0.2669, 0.2264, 0.2757, 0.1776, 0.3116, 0.2116, 0.2757, 0.1776, 0.3224, 0.1643, 0.3116, 0.2116, 0.1857, 0.2176, 0.1876, 0.1677, 0.2277, 0.1962, 0.1876, 0.1677, 0.2348, 0.1447, 0.2277, 0.1962, 0.2277, 0.1962, 0.2348, 0.1447, 0.2757, 0.1776, 0.2348, 0.1447, 0.2851, 0.1285, 0.2757, 0.1776, 0.2757, 0.1776, 0.2851, 0.1285, 0.3224, 0.1643, 0.2851, 0.1285, 0.3308, 0.1198, 0.3224, 0.1643, 0.3116, 0.2116, 0.3437, 0.2488, 0.3384, 0.2496, 0.3061, 0.2315, 0.3224, 0.1643, 0.3608, 0.1972, 0.3116, 0.2116, 0.3437, 0.2488, 0.3734, 0.2905, 0.3513, 0.2905, 0.3416, 0.2537, 0.3116, 0.2116, 0.3608, 0.1972, 0.3437, 0.2488, 0.3608, 0.1972, 0.3999, 0.2413, 0.3437, 0.2488, 0.3437, 0.2488, 0.3999, 0.2413, 0.3734, 0.2905, 0.3999, 0.2413, 0.4296, 0.2905, 0.3734, 0.2905, 0.3224, 0.1643, 0.3719, 0.1446, 0.3608, 0.1972, 0.3719, 0.1446, 0.4185, 0.1817, 0.3608, 0.1972, 0.3608, 0.1972, 0.4185, 0.1817, 0.3999, 0.2413, 0.4185, 0.1817, 0.4457, 0.2091, 0.4424, 0.2349, 0.3999, 0.2413, 0.3999, 0.2413, 0.4424, 0.2349, 0.4376, 0.2771, 0.4296, 0.2905, 0.4245, 0.4675, 0.3713, 0.437, 0.4184, 0.3998, 0.9223, 0.1059, 0.9095, 0.03576, 0.9696, 0.0619, 0.9632, 0.07892, 0.4206, 0.5414, 0.3672, 0.4969, 0.4245, 0.4675, 0.4245, 0.4675, 0.3672, 0.4969, 0.3713, 0.437, 0.3672, 0.4969, 0.3298, 0.4617, 0.3713, 0.437, 0.3052, 0.5063, 0.2838, 0.4525, 0.3298, 0.4617, 0.2654, 0.5635, 0.2449, 0.4943, 0.3052, 0.5063, 0.7318, 0.08487, 0.6792, 0.04241, 0.7545, 0.02013, 0.3052, 0.5063, 0.2449, 0.4943, 0.2838, 0.4525, 0.2449, 0.4943, 0.2333, 0.4357, 0.2838, 0.4525, 0.2654, 0.5635, 0.1879, 0.5435, 0.2449, 0.4943, 0.1879, 0.5435, 0.1833, 0.4685, 0.2449, 0.4943, 0.2449, 0.4943, 0.1833, 0.4685, 0.2333, 0.4357, 0.1833, 0.4685, 0.186, 0.4121, 0.2333, 0.4357, 0.7318, 0.08487, 0.6763, 0.1098, 0.6792, 0.04241, 0.6763, 0.1098, 0.6127, 0.08435, 0.6792, 0.04241, 0.1879, 0.5435, 0.1189, 0.5021, 0.1833, 0.4685, 0.1189, 0.5021, 0.1331, 0.4335, 0.1833, 0.4685, 0.1833, 0.4685, 0.1331, 0.4335, 0.186, 0.4121, 0.1331, 0.4335, 0.1485, 0.3861, 0.186, 0.4121, 0.09885, 0.3822, 0.139, 0.3417, 0.1485, 0.3861, 0.02988, 0.3689, 0.086, 0.3224, 0.09885, 0.3822, 0.5762, 0.2624, 0.5159, 0.2925, 0.5274, 0.2147, 0.09885, 0.3822, 0.086, 0.3224, 0.139, 0.3417, 0.086, 0.3224, 0.1354, 0.2894, 0.139, 0.3417, 0.02988, 0.3689, 0.01835, 0.2884, 0.086, 0.3224, 0.01835, 0.2884, 0.08655, 0.2557, 0.086, 0.3224, 0.086, 0.3224, 0.08655, 0.2557, 0.1354, 0.2894, 0.08655, 0.2557, 0.1397, 0.2372, 0.1354, 0.2894, 0.5762, 0.2624, 0.5761, 0.3228, 0.5159, 0.2925, 0.5761, 0.3228, 0.5271, 0.3704, 0.5159, 0.2925, 0.01835, 0.2884, 0.03136, 0.2083, 0.08655, 0.2557, 0.03136, 0.2083, 0.1003, 0.1962, 0.08655, 0.2557, 0.08655, 0.2557, 0.1003, 0.1962, 0.1397, 0.2372, 0.1003, 0.1962, 0.1499, 0.193, 0.1397, 0.2372, 0.1352, 0.1456, 0.1876, 0.1677, 0.1499, 0.193, 0.1221, 0.07738, 0.1856, 0.1116, 0.1352, 0.1456, 0.6757, 0.4759, 0.6783, 0.5434, 0.612, 0.5011, 0.1352, 0.1456, 0.1856, 0.1116, 0.1876, 0.1677, 0.1856, 0.1116, 0.2348, 0.1447, 0.1876, 0.1677, 0.1221, 0.07738, 0.1911, 0.03725, 0.1856, 0.1116, 0.1911, 0.03725, 0.247, 0.08666, 0.1856, 0.1116, 0.1856, 0.1116, 0.247, 0.08666, 0.2348, 0.1447, 0.247, 0.08666, 0.2851, 0.1285, 0.2348, 0.1447, 0.6757, 0.4759, 0.7312, 0.5011, 0.6783, 0.5434, 0.7312, 0.5011, 0.7537, 0.566, 0.6783, 0.5434, 0.1911, 0.03725, 0.268, 0.01835, 0.247, 0.08666, 0.268, 0.01835, 0.3068, 0.0754, 0.247, 0.08666, 0.247, 0.08666, 0.3068, 0.0754, 0.2851, 0.1285, 0.3068, 0.0754, 0.3308, 0.1198, 0.2851, 0.1285, 0.3682, 0.08516, 0.3719, 0.1446, 0.3308, 0.1198, 0.4214, 0.04145, 0.4248, 0.1146, 0.3682, 0.08516, 0.9224, 0.4808, 0.9632, 0.5081, 0.9696, 0.5252, 0.9092, 0.5511, 0.3682, 0.08516, 0.4248, 0.1146, 0.3719, 0.1446, 0.4248, 0.1146, 0.4185, 0.1817, 0.3719, 0.1446, 0.4214, 0.04145, 0.4792, 0.06979, 0.4729, 0.08663, 0.4248, 0.1146, 0.4248, 0.1146, 0.458, 0.1367, 0.4502, 0.1716, 0.4185, 0.1817, 0.9224, 0.4808, 0.9523, 0.4638, 0.9632, 0.5081, 0.3672, 0.4969, 0.3052, 0.5063, 0.3298, 0.4617, 0.4206, 0.5414, 0.3447, 0.562, 0.3672, 0.4969, 0.9223, 0.1059, 0.86, 0.0886, 0.9095, 0.03576, 0.3672, 0.4969, 0.3447, 0.562, 0.3052, 0.5063, 0.3447, 0.562, 0.2654, 0.5635, 0.3052, 0.5063, 0.9095, 0.03576, 0.86, 0.0886, 0.833, 0.01835, 0.86, 0.0886, 0.7926, 0.08077, 0.833, 0.01835, 0.833, 0.01835, 0.7926, 0.08077, 0.7545, 0.02013, 0.7926, 0.08077, 0.7318, 0.08487, 0.7545, 0.02013, 0.9223, 0.1059, 0.875, 0.1469, 0.86, 0.0886, 0.875, 0.1469, 0.8196, 0.1354, 0.86, 0.0886, 0.86, 0.0886, 0.8196, 0.1354, 0.7926, 0.08077, 0.8196, 0.1354, 0.7656, 0.1309, 0.7926, 0.08077, 0.7926, 0.08077, 0.7656, 0.1309, 0.7318, 0.08487, 0.7656, 0.1309, 0.7198, 0.1329, 0.7318, 0.08487, 0.1331, 0.4335, 0.09885, 0.3822, 0.1485, 0.3861, 0.1189, 0.5021, 0.06453, 0.4422, 0.1331, 0.4335, 0.6763, 0.1098, 0.6337, 0.1521, 0.6127, 0.08435, 0.1331, 0.4335, 0.06453, 0.4422, 0.09885, 0.3822, 0.06453, 0.4422, 0.02988, 0.3689, 0.09885, 0.3822, 0.6127, 0.08435, 0.6337, 0.1521, 0.5605, 0.1433, 0.6337, 0.1521, 0.5979, 0.2068, 0.5605, 0.1433, 0.5605, 0.1433, 0.5979, 0.2068, 0.5274, 0.2147, 0.5979, 0.2068, 0.5762, 0.2624, 0.5274, 0.2147, 0.6763, 0.1098, 0.6878, 0.1649, 0.6337, 0.1521, 0.6878, 0.1649, 0.6563, 0.2061, 0.6337, 0.1521, 0.6337, 0.1521, 0.6563, 0.2061, 0.5979, 0.2068, 0.6563, 0.2061, 0.6309, 0.2511, 0.5979, 0.2068, 0.5979, 0.2068, 0.6309, 0.2511, 0.5762, 0.2624, 0.6309, 0.2511, 0.6145, 0.2927, 0.5762, 0.2624, 0.1003, 0.1962, 0.1352, 0.1456, 0.1499, 0.193, 0.03136, 0.2083, 0.06716, 0.1359, 0.1003, 0.1962, 0.5761, 0.3228, 0.5975, 0.3785, 0.5271, 0.3704, 0.1003, 0.1962, 0.06716, 0.1359, 0.1352, 0.1456, 0.06716, 0.1359, 0.1221, 0.07738, 0.1352, 0.1456, 0.5271, 0.3704, 0.5975, 0.3785, 0.5599, 0.4419, 0.5975, 0.3785, 0.6332, 0.4333, 0.5599, 0.4419, 0.5599, 0.4419, 0.6332, 0.4333, 0.612, 0.5011, 0.6332, 0.4333, 0.6757, 0.4759, 0.612, 0.5011, 0.5761, 0.3228, 0.6308, 0.3343, 0.5975, 0.3785, 0.6308, 0.3343, 0.656, 0.3794, 0.5975, 0.3785, 0.5975, 0.3785, 0.656, 0.3794, 0.6332, 0.4333, 0.656, 0.3794, 0.6875, 0.4207, 0.6332, 0.4333, 0.6332, 0.4333, 0.6875, 0.4207, 0.6757, 0.4759, 0.6875, 0.4207, 0.7194, 0.4529, 0.6757, 0.4759, 0.3068, 0.0754, 0.3682, 0.08516, 0.3308, 0.1198, 0.268, 0.01835, 0.3464, 0.02053, 0.3068, 0.0754, 0.7312, 0.5011, 0.7921, 0.5054, 0.7537, 0.566, 0.3068, 0.0754, 0.3464, 0.02053, 0.3682, 0.08516, 0.3464, 0.02053, 0.4214, 0.04145, 0.3682, 0.08516, 0.7537, 0.566, 0.7921, 0.5054, 0.8324, 0.5682, 0.7921, 0.5054, 0.8598, 0.4979, 0.8324, 0.5682, 0.8324, 0.5682, 0.8598, 0.4979, 0.9092, 0.5511, 0.8598, 0.4979, 0.9224, 0.4808, 0.9092, 0.5511, 0.7312, 0.5011, 0.7653, 0.4551, 0.7921, 0.5054, 0.7653, 0.4551, 0.8194, 0.4508, 0.7921, 0.5054, 0.7921, 0.5054, 0.8194, 0.4508, 0.8598, 0.4979, 0.8194, 0.4508, 0.8751, 0.4394, 0.8598, 0.4979, 0.8598, 0.4979, 0.8751, 0.4394, 0.9224, 0.4808, 0.8751, 0.4394, 0.9257, 0.4237, 0.9224, 0.4808, 0.8912, 0.2024, 0.875, 0.1469, 0.9253, 0.1628, 0.8513, 0.2397, 0.8389, 0.1876, 0.8912, 0.2024, 0.8137, 0.2702, 0.8023, 0.2262, 0.8513, 0.2397, 0.8912, 0.2024, 0.8389, 0.1876, 0.875, 0.1469, 0.8389, 0.1876, 0.8196, 0.1354, 0.875, 0.1469, 0.8513, 0.2397, 0.8023, 0.2262, 0.8389, 0.1876, 0.8023, 0.2262, 0.7853, 0.1774, 0.8389, 0.1876, 0.8389, 0.1876, 0.7853, 0.1774, 0.8196, 0.1354, 0.7853, 0.1774, 0.7656, 0.1309, 0.8196, 0.1354, 0.8137, 0.2702, 0.7712, 0.2579, 0.8023, 0.2262, 0.7712, 0.2579, 0.7553, 0.2164, 0.8023, 0.2262, 0.8023, 0.2262, 0.7553, 0.2164, 0.7853, 0.1774, 0.7553, 0.2164, 0.7373, 0.173, 0.7853, 0.1774, 0.7853, 0.1774, 0.7373, 0.173, 0.7656, 0.1309, 0.7373, 0.173, 0.7198, 0.1329, 0.7656, 0.1309, 0.7373, 0.173, 0.6878, 0.1649, 0.7198, 0.1329, 0.7553, 0.2164, 0.7076, 0.2097, 0.7373, 0.173, 0.7712, 0.2579, 0.7283, 0.2543, 0.7553, 0.2164, 0.7373, 0.173, 0.7076, 0.2097, 0.6878, 0.1649, 0.7076, 0.2097, 0.6563, 0.2061, 0.6878, 0.1649, 0.7553, 0.2164, 0.7283, 0.2543, 0.7076, 0.2097, 0.7283, 0.2543, 0.6794, 0.2518, 0.7076, 0.2097, 0.7076, 0.2097, 0.6794, 0.2518, 0.6563, 0.2061, 0.6794, 0.2518, 0.6309, 0.2511, 0.6563, 0.2061, 0.7712, 0.2579, 0.7466, 0.2928, 0.7283, 0.2543, 0.7466, 0.2928, 0.7032, 0.2928, 0.7283, 0.2543, 0.7283, 0.2543, 0.7032, 0.2928, 0.6794, 0.2518, 0.7032, 0.2928, 0.6574, 0.2927, 0.6794, 0.2518, 0.6794, 0.2518, 0.6574, 0.2927, 0.6309, 0.2511, 0.6574, 0.2927, 0.6145, 0.2927, 0.6309, 0.2511, 0.6574, 0.2927, 0.6308, 0.3343, 0.6145, 0.2927, 0.7032, 0.2928, 0.6793, 0.3337, 0.6574, 0.2927, 0.7466, 0.2928, 0.7283, 0.3313, 0.7032, 0.2928, 0.6574, 0.2927, 0.6793, 0.3337, 0.6308, 0.3343, 0.6793, 0.3337, 0.656, 0.3794, 0.6308, 0.3343, 0.7032, 0.2928, 0.7283, 0.3313, 0.6793, 0.3337, 0.7283, 0.3313, 0.7074, 0.3759, 0.6793, 0.3337, 0.6793, 0.3337, 0.7074, 0.3759, 0.656, 0.3794, 0.7074, 0.3759, 0.6875, 0.4207, 0.656, 0.3794, 0.7466, 0.2928, 0.7712, 0.3278, 0.7283, 0.3313, 0.7712, 0.3278, 0.7552, 0.3693, 0.7283, 0.3313, 0.7283, 0.3313, 0.7552, 0.3693, 0.7074, 0.3759, 0.7552, 0.3693, 0.7371, 0.4128, 0.7074, 0.3759, 0.7074, 0.3759, 0.7371, 0.4128, 0.6875, 0.4207, 0.7371, 0.4128, 0.7194, 0.4529, 0.6875, 0.4207, 0.9065, 0.2591, 0.8513, 0.2397, 0.8912, 0.2024, 0.9071, 0.3263, 0.8557, 0.2928, 0.9065, 0.2591, 0.9065, 0.2591, 0.8557, 0.2928, 0.8513, 0.2397, 0.8557, 0.2928, 0.8137, 0.2702, 0.8513, 0.2397, 0.8915, 0.3837, 0.8514, 0.346, 0.9071, 0.3263, 0.9071, 0.3263, 0.8514, 0.346, 0.8557, 0.2928, 0.8514, 0.346, 0.8137, 0.3155, 0.8557, 0.2928, 0.8557, 0.2928, 0.8137, 0.3155, 0.8137, 0.2702, 0.8137, 0.3155, 0.7832, 0.2929, 0.8137, 0.2702, 0.7371, 0.4128, 0.7653, 0.4551, 0.7194, 0.4529, 0.7552, 0.3693, 0.7852, 0.4085, 0.7371, 0.4128, 0.7712, 0.3278, 0.8022, 0.3596, 0.7552, 0.3693, 0.7371, 0.4128, 0.7852, 0.4085, 0.7653, 0.4551, 0.7852, 0.4085, 0.8194, 0.4508, 0.7653, 0.4551, 0.7552, 0.3693, 0.8022, 0.3596, 0.7852, 0.4085, 0.8022, 0.3596, 0.839, 0.3984, 0.7852, 0.4085, 0.7852, 0.4085, 0.839, 0.3984, 0.8194, 0.4508, 0.839, 0.3984, 0.8751, 0.4394, 0.8194, 0.4508, 0.7712, 0.3278, 0.8137, 0.3155, 0.8022, 0.3596, 0.8137, 0.3155, 0.8514, 0.346, 0.8022, 0.3596, 0.8022, 0.3596, 0.8514, 0.346, 0.839, 0.3984, 0.8514, 0.346, 0.8915, 0.3837, 0.839, 0.3984, 0.839, 0.3984, 0.8915, 0.3837, 0.8751, 0.4394, 0.8915, 0.3837, 0.9257, 0.4237, 0.8751, 0.4394, 0.4459, 0.3723, 0.4503, 0.4101, 0.4184, 0.3998, 0.9427, 0.2291, 0.9414, 0.2763, 0.9065, 0.2591, 0.9423, 0.212, 0.9427, 0.2291, 0.9065, 0.2591, 0.8912, 0.2024, 0.4581, 0.4453, 0.4729, 0.496, 0.4245, 0.4675, 0.9437, 0.3571, 0.9431, 0.3743, 0.8915, 0.3837, 0.9071, 0.3263, 0.4376, 0.2771, 0.4369, 0.2905, 0.4296, 0.2905, 0.9632, 0.07892, 0.952, 0.123, 0.9223, 0.1059, 0.4503, 0.4101, 0.4581, 0.4453, 0.4245, 0.4675, 0.4184, 0.3998, 0.945, 0.1565, 0.9421, 0.1901, 0.9253, 0.1628, 0.4369, 0.2905, 0.4376, 0.3039, 0.4296, 0.2905, 0.4502, 0.1716, 0.4457, 0.2091, 0.4185, 0.1817, 0.9421, 0.1901, 0.9423, 0.212, 0.8912, 0.2024, 0.9253, 0.1628, 0.5177, 0.6806, 0.5223, 0.6695, 0.5402, 0.6417, 0.5575, 0.6242, 0.5787, 0.6122, 0.5934, 0.6068, 0.6051, 0.6049, 0.6395, 0.6063, 0.6627, 0.6131, 0.6924, 0.6305, 0.7012, 0.6385, 0.7107, 0.651, 0.722, 0.6726, 0.7271, 0.6966, 0.7271, 0.7297, 0.725, 0.7415, 0.7203, 0.7521, 0.6985, 0.7838, 0.6784, 0.8009, 0.6533, 0.8131, 0.6346, 0.8176, 0.5997, 0.8167, 0.5906, 0.8156, 0.5823, 0.8116, 0.5525, 0.7935, 0.5393, 0.7796, 0.5247, 0.7557, 0.517, 0.7305, 0.5159, 0.692, 0.9414, 0.2763, 0.943, 0.3093, 0.9071, 0.3263, 0.9065, 0.2591, 0.4729, 0.496, 0.4792, 0.513, 0.4206, 0.5414, 0.4245, 0.4675, 0.943, 0.3093, 0.9437, 0.3571, 0.9071, 0.3263, 0.4729, 0.08663, 0.458, 0.1367, 0.4248, 0.1146, 0.4425, 0.3463, 0.4459, 0.3723, 0.4184, 0.3998, 0.3998, 0.3399, 0.2653, 0.3489, 0.27, 0.3506, 0.2662, 0.3539, 0.3385, 0.3313, 0.3416, 0.3271, 0.3438, 0.3321, 0.2707, 0.2297, 0.266, 0.2314, 0.2669, 0.2264, 0.3416, 0.2537, 0.3384, 0.2496, 0.3437, 0.2488, 0.2267, 0.2875, 0.2267, 0.2925, 0.2224, 0.29, 0.8848, 0.9619, 0.8428, 0.9816, 0.8388, 0.9405, 0.8589, 0.932, 0.01859, 0.7711, 0.01835, 0.7259, 0.03728, 0.7284, 0.03769, 0.7683, 0.178, 0.8416, 0.1885, 0.8399, 0.1927, 0.8557, 0.1802, 0.858, 0.2556, 0.7079, 0.2397, 0.6798, 0.2526, 0.6695, 0.2709, 0.7017, 0.02163, 0.7856, 0.01859, 0.7711, 0.03769, 0.7683, 0.03956, 0.7803, 0.1195, 0.8334, 0.1423, 0.8405, 0.1395, 0.8565, 0.1128, 0.8483, 0.2613, 0.7295, 0.2556, 0.7079, 0.2709, 0.7017, 0.2778, 0.727, 0.02653, 0.7991, 0.02163, 0.7856, 0.03956, 0.7803, 0.04409, 0.7915, 0.1423, 0.8405, 0.178, 0.8416, 0.1802, 0.858, 0.1395, 0.8565, 0.2614, 0.7616, 0.2613, 0.7295, 0.2778, 0.727, 0.2778, 0.764, 0.0492, 0.8378, 0.02653, 0.7991, 0.04409, 0.7915, 0.06379, 0.8256, 0.1799, 0.6476, 0.1493, 0.6478, 0.1466, 0.6315, 0.1817, 0.6312, 0.0687, 0.8568, 0.0492, 0.8378, 0.06379, 0.8256, 0.08051, 0.8418, 0.2018, 0.6524, 0.1799, 0.6476, 0.1817, 0.6312, 0.2074, 0.6371, 0.1002, 0.8764, 0.0687, 0.8568, 0.08051, 0.8418, 0.1079, 0.859, 0.2397, 0.6798, 0.2326, 0.6717, 0.2439, 0.6598, 0.2526, 0.6695, 0.2006, 0.8856, 0.1833, 0.8886, 0.1811, 0.8696, 0.1957, 0.8674, 0.2774, 0.6502, 0.3003, 0.6896, 0.2824, 0.6971, 0.2623, 0.6624, 0.2326, 0.6717, 0.2214, 0.6629, 0.2306, 0.6492, 0.2439, 0.6598, 0.1343, 0.8871, 0.1002, 0.8764, 0.1079, 0.859, 0.1375, 0.8685, 0.3003, 0.6896, 0.309, 0.7224, 0.2897, 0.7254, 0.2824, 0.6971, 0.2214, 0.6629, 0.2018, 0.6524, 0.2074, 0.6371, 0.2306, 0.6492, 0.1833, 0.8886, 0.1343, 0.8871, 0.1375, 0.8685, 0.1811, 0.8696, 0.309, 0.7224, 0.309, 0.7677, 0.2898, 0.7653, 0.2897, 0.7254, 0.2592, 0.7723, 0.2614, 0.7616, 0.2778, 0.764, 0.2751, 0.7767, 0.1423, 0.6009, 0.185, 0.6002, 0.183, 0.6193, 0.1452, 0.6199, 0.2539, 0.7857, 0.2592, 0.7723, 0.2751, 0.7767, 0.269, 0.7928, 0.185, 0.6002, 0.218, 0.6076, 0.2116, 0.6257, 0.183, 0.6193, 0.242, 0.8049, 0.2539, 0.7857, 0.269, 0.7928, 0.2549, 0.8152, 0.2653, 0.637, 0.2774, 0.6502, 0.2623, 0.6624, 0.2521, 0.6511, 0.1395, 0.8565, 0.1802, 0.858, 0.1811, 0.8696, 0.1375, 0.8685, 0.1128, 0.8483, 0.1395, 0.8565, 0.1375, 0.8685, 0.1079, 0.859, 0.1802, 0.858, 0.1927, 0.8557, 0.1957, 0.8674, 0.1811, 0.8696, 0.08773, 0.8328, 0.1128, 0.8483, 0.1079, 0.859, 0.08051, 0.8418, 0.0732, 0.8182, 0.08773, 0.8328, 0.08051, 0.8418, 0.06379, 0.8256, 0.05466, 0.7865, 0.0732, 0.8182, 0.06379, 0.8256, 0.04409, 0.7915, 0.05113, 0.7771, 0.05466, 0.7865, 0.04409, 0.7915, 0.03956, 0.7803, 0.04938, 0.7672, 0.05113, 0.7771, 0.03956, 0.7803, 0.03769, 0.7683, 0.04933, 0.73, 0.04938, 0.7672, 0.03769, 0.7683, 0.03728, 0.7284, 0.05442, 0.7098, 0.04933, 0.73, 0.03728, 0.7284, 0.04343, 0.7056, 0.2052, 0.8515, 0.2357, 0.8338, 0.2429, 0.8433, 0.21, 0.8622, 0.1927, 0.8557, 0.2052, 0.8515, 0.21, 0.8622, 0.1957, 0.8674, 0.2357, 0.8338, 0.2549, 0.8152, 0.2644, 0.823, 0.2429, 0.8433, 0.06829, 0.6831, 0.05442, 0.7098, 0.04343, 0.7056, 0.05835, 0.6763, 0.08734, 0.6617, 0.06829, 0.6831, 0.05835, 0.6763, 0.07925, 0.6524, 0.1219, 0.6391, 0.08734, 0.6617, 0.07925, 0.6524, 0.1165, 0.6286, 0.1466, 0.6315, 0.1338, 0.6344, 0.1303, 0.6228, 0.1452, 0.6199, 0.1338, 0.6344, 0.1219, 0.6391, 0.1165, 0.6286, 0.1303, 0.6228, 0.2549, 0.8152, 0.269, 0.7928, 0.2796, 0.798, 0.2644, 0.823, 0.269, 0.7928, 0.2751, 0.7767, 0.2867, 0.7802, 0.2796, 0.798, 0.2751, 0.7767, 0.2778, 0.764, 0.2898, 0.7653, 0.2867, 0.7802, 0.2306, 0.6492, 0.2074, 0.6371, 0.2116, 0.6257, 0.2371, 0.6393, 0.2439, 0.6598, 0.2306, 0.6492, 0.2371, 0.6393, 0.2521, 0.6511, 0.2526, 0.6695, 0.2439, 0.6598, 0.2521, 0.6511, 0.2623, 0.6624, 0.2074, 0.6371, 0.1817, 0.6312, 0.183, 0.6193, 0.2116, 0.6257, 0.1817, 0.6312, 0.1466, 0.6315, 0.1452, 0.6199, 0.183, 0.6193, 0.2778, 0.764, 0.2778, 0.727, 0.2897, 0.7254, 0.2898, 0.7653, 0.2778, 0.727, 0.2709, 0.7017, 0.2824, 0.6971, 0.2897, 0.7254, 0.2709, 0.7017, 0.2526, 0.6695, 0.2623, 0.6624, 0.2824, 0.6971, 0.09804, 0.82, 0.1195, 0.8334, 0.1128, 0.8483, 0.08773, 0.8328, 0.01835, 0.7259, 0.02515, 0.6992, 0.04343, 0.7056, 0.03728, 0.7284, 0.08573, 0.8079, 0.09804, 0.82, 0.08773, 0.8328, 0.0732, 0.8182, 0.2548, 0.8586, 0.2176, 0.8798, 0.21, 0.8622, 0.2429, 0.8433, 0.06981, 0.7803, 0.08573, 0.8079, 0.0732, 0.8182, 0.05466, 0.7865, 0.2176, 0.8798, 0.2006, 0.8856, 0.1957, 0.8674, 0.21, 0.8622, 0.06672, 0.7729, 0.06981, 0.7803, 0.05466, 0.7865, 0.05113, 0.7771, 0.2796, 0.8349, 0.2548, 0.8586, 0.2429, 0.8433, 0.2644, 0.823, 0.06563, 0.7646, 0.06672, 0.7729, 0.05113, 0.7771, 0.04938, 0.7672, 0.02515, 0.6992, 0.04225, 0.6656, 0.05835, 0.6763, 0.04343, 0.7056, 0.06547, 0.7323, 0.06563, 0.7646, 0.04938, 0.7672, 0.04933, 0.73, 0.04225, 0.6656, 0.06629, 0.6381, 0.07925, 0.6524, 0.05835, 0.6763, 0.07, 0.7154, 0.06547, 0.7323, 0.04933, 0.73, 0.05442, 0.7098, 0.06629, 0.6381, 0.1082, 0.6112, 0.1165, 0.6286, 0.07925, 0.6524, 0.1989, 0.8362, 0.2254, 0.8206, 0.2357, 0.8338, 0.2052, 0.8515, 0.1245, 0.6048, 0.1423, 0.6009, 0.1452, 0.6199, 0.1303, 0.6228, 0.1885, 0.8399, 0.1989, 0.8362, 0.2052, 0.8515, 0.1927, 0.8557, 0.1082, 0.6112, 0.1245, 0.6048, 0.1303, 0.6228, 0.1165, 0.6286, 0.2254, 0.8206, 0.242, 0.8049, 0.2549, 0.8152, 0.2357, 0.8338, 0.2973, 0.8063, 0.2796, 0.8349, 0.2644, 0.823, 0.2796, 0.798, 0.08199, 0.6924, 0.07, 0.7154, 0.05442, 0.7098, 0.06829, 0.6831, 0.3053, 0.7853, 0.2973, 0.8063, 0.2796, 0.798, 0.2867, 0.7802, 0.09846, 0.6742, 0.08199, 0.6924, 0.06829, 0.6831, 0.08734, 0.6617, 0.309, 0.7677, 0.3053, 0.7853, 0.2867, 0.7802, 0.2898, 0.7653, 0.1291, 0.6543, 0.09846, 0.6742, 0.08734, 0.6617, 0.1219, 0.6391, 0.218, 0.6076, 0.2478, 0.6231, 0.2371, 0.6393, 0.2116, 0.6257, 0.1493, 0.6478, 0.1387, 0.6498, 0.1338, 0.6344, 0.1466, 0.6315, 0.2478, 0.6231, 0.2653, 0.637, 0.2521, 0.6511, 0.2371, 0.6393, 0.1387, 0.6498, 0.1291, 0.6543, 0.1219, 0.6391, 0.1338, 0.6344, 0.7638, 0.678, 0.7662, 0.6701, 0.7758, 0.6739, 0.7738, 0.6799, 0.9165, 0.7146, 0.9181, 0.6722, 0.9273, 0.669, 0.926, 0.7172, 0.9055, 0.6168, 0.9433, 0.6557, 0.9336, 0.661, 0.9004, 0.6262, 0.8916, 0.6421, 0.8539, 0.6326, 0.853, 0.6237, 0.8958, 0.6342, 0.947, 0.7231, 0.915, 0.7726, 0.9072, 0.7639, 0.9357, 0.7201, 0.8539, 0.6326, 0.8513, 0.6332, 0.8495, 0.6241, 0.853, 0.6237, 0.947, 0.6642, 0.947, 0.7231, 0.9357, 0.7201, 0.936, 0.6675, 0.8159, 0.6503, 0.7917, 0.6806, 0.7831, 0.6777, 0.8101, 0.6434, 0.8533, 0.6049, 0.9055, 0.6168, 0.9004, 0.6262, 0.8537, 0.6154, 0.8513, 0.6332, 0.8159, 0.6503, 0.8101, 0.6434, 0.8495, 0.6241, 0.845, 0.6059, 0.8533, 0.6049, 0.8537, 0.6154, 0.8473, 0.616, 0.793, 0.7209, 0.8132, 0.7528, 0.8073, 0.7607, 0.7846, 0.7237, 0.7662, 0.6701, 0.7977, 0.6284, 0.8043, 0.6363, 0.7758, 0.6739, 0.7909, 0.6833, 0.793, 0.7209, 0.7846, 0.7237, 0.7821, 0.6811, 0.7977, 0.6284, 0.845, 0.6059, 0.8473, 0.616, 0.8043, 0.6363, 0.7831, 0.6777, 0.7821, 0.6811, 0.7738, 0.6799, 0.7758, 0.6739, 0.8073, 0.7607, 0.8103, 0.7628, 0.8066, 0.7705, 0.8012, 0.7666, 0.8975, 0.7602, 0.9005, 0.7579, 0.9072, 0.7639, 0.9018, 0.7683, 0.8532, 0.772, 0.8975, 0.7602, 0.9018, 0.7683, 0.8534, 0.7815, 0.8103, 0.7628, 0.8532, 0.772, 0.8534, 0.7815, 0.8066, 0.7705, 0.7821, 0.6811, 0.7846, 0.7237, 0.7759, 0.7265, 0.7738, 0.6799, 0.7846, 0.7237, 0.8073, 0.7607, 0.8012, 0.7666, 0.7759, 0.7265, 0.8495, 0.6241, 0.8101, 0.6434, 0.8043, 0.6363, 0.8473, 0.616, 0.8101, 0.6434, 0.7831, 0.6777, 0.7758, 0.6739, 0.8043, 0.6363, 0.853, 0.6237, 0.8495, 0.6241, 0.8473, 0.616, 0.8537, 0.6154, 0.8958, 0.6342, 0.853, 0.6237, 0.8537, 0.6154, 0.9004, 0.6262, 0.926, 0.7172, 0.9273, 0.669, 0.936, 0.6675, 0.9357, 0.7201, 0.9005, 0.7579, 0.926, 0.7172, 0.9357, 0.7201, 0.9072, 0.7639, 0.9259, 0.6655, 0.8958, 0.6342, 0.9004, 0.6262, 0.9336, 0.661, 0.9273, 0.669, 0.9259, 0.6655, 0.9336, 0.661, 0.936, 0.6675, 0.9433, 0.6557, 0.947, 0.6642, 0.936, 0.6675, 0.9336, 0.661, 0.8941, 0.7503, 0.9165, 0.7146, 0.926, 0.7172, 0.9005, 0.7579, 0.8015, 0.7798, 0.7943, 0.7747, 0.8012, 0.7666, 0.8066, 0.7705, 0.917, 0.6693, 0.8916, 0.6421, 0.8958, 0.6342, 0.9259, 0.6655, 0.915, 0.7726, 0.9073, 0.7777, 0.9018, 0.7683, 0.9072, 0.7639, 0.7917, 0.6806, 0.7909, 0.6833, 0.7821, 0.6811, 0.7831, 0.6777, 0.9181, 0.6722, 0.917, 0.6693, 0.9259, 0.6655, 0.9273, 0.669, 0.9073, 0.7777, 0.8539, 0.7923, 0.8534, 0.7815, 0.9018, 0.7683, 0.8132, 0.7528, 0.8156, 0.7551, 0.8103, 0.7628, 0.8073, 0.7607, 0.8539, 0.7923, 0.8015, 0.7798, 0.8066, 0.7705, 0.8534, 0.7815, 0.8917, 0.7522, 0.8941, 0.7503, 0.9005, 0.7579, 0.8975, 0.7602, 0.7661, 0.7298, 0.7638, 0.678, 0.7738, 0.6799, 0.7759, 0.7265, 0.8527, 0.7627, 0.8917, 0.7522, 0.8975, 0.7602, 0.8532, 0.772, 0.7943, 0.7747, 0.7661, 0.7298, 0.7759, 0.7265, 0.8012, 0.7666, 0.8156, 0.7551, 0.8527, 0.7627, 0.8532, 0.772, 0.8103, 0.7628, 0.7981, 0.6842, 0.798, 0.6843, 0.7909, 0.6833, 0.7917, 0.6806, 0.8198, 0.7499, 0.819, 0.7504, 0.8156, 0.7551, 0.8132, 0.7528, 0.8882, 0.745, 0.8883, 0.745, 0.8941, 0.7503, 0.8917, 0.7522, 0.8524, 0.7545, 0.8882, 0.745, 0.8917, 0.7522, 0.8527, 0.7627, 0.819, 0.7504, 0.8524, 0.7545, 0.8527, 0.7627, 0.8156, 0.7551, 0.798, 0.6843, 0.8004, 0.7186, 0.793, 0.7209, 0.7909, 0.6833, 0.8004, 0.7186, 0.8198, 0.7499, 0.8132, 0.7528, 0.793, 0.7209, 0.8543, 0.6405, 0.8208, 0.6566, 0.8159, 0.6503, 0.8513, 0.6332, 0.8208, 0.6566, 0.7981, 0.6842, 0.7917, 0.6806, 0.8159, 0.6503, 0.8544, 0.6404, 0.8543, 0.6405, 0.8513, 0.6332, 0.8539, 0.6326, 0.8878, 0.6488, 0.8544, 0.6404, 0.8539, 0.6326, 0.8916, 0.6421, 0.9083, 0.7121, 0.9096, 0.6736, 0.9181, 0.6722, 0.9165, 0.7146, 0.8883, 0.745, 0.9083, 0.7121, 0.9165, 0.7146, 0.8941, 0.7503, 0.9113, 0.6731, 0.8878, 0.6488, 0.8916, 0.6421, 0.917, 0.6693, 0.9096, 0.6736, 0.9113, 0.6731, 0.917, 0.6693, 0.9181, 0.6722, 0.8176, 0.8766, 0.8358, 0.8674, 0.8332, 0.8767, 0.8223, 0.8818, 0.8378, 0.829, 0.8384, 0.829, 0.8361, 0.8674, 0.8358, 0.8674, 0.7638, 0.9315, 0.7638, 0.8823, 0.8036, 0.8949, 0.8054, 0.9174, 0.7959, 0.9705, 0.7954, 0.9702, 0.8176, 0.9377, 0.8179, 0.9379, 0.7954, 0.9702, 0.7638, 0.9315, 0.8054, 0.9174, 0.8176, 0.9377, 0.8853, 0.9615, 0.8848, 0.9619, 0.8589, 0.932, 0.859, 0.9318, 0.7638, 0.8823, 0.764, 0.8817, 0.8037, 0.8947, 0.8036, 0.8949, 0.9066, 0.8822, 0.9067, 0.8828, 0.8707, 0.8926, 0.8706, 0.8924, 0.764, 0.8817, 0.7922, 0.8426, 0.8176, 0.8766, 0.8037, 0.8947, 0.9067, 0.8828, 0.9067, 0.9246, 0.8686, 0.9134, 0.8707, 0.8926, 0.8384, 0.829, 0.8827, 0.8451, 0.8576, 0.8779, 0.8361, 0.8674, 0.9067, 0.9246, 0.8853, 0.9615, 0.859, 0.9318, 0.8686, 0.9134, 0.8827, 0.8451, 0.9066, 0.8822, 0.8706, 0.8924, 0.8576, 0.8779, 0.8428, 0.9816, 0.7959, 0.9705, 0.8179, 0.9379, 0.8388, 0.9405, 0.7922, 0.8426, 0.8378, 0.829, 0.8358, 0.8674, 0.8176, 0.8766, 0.8332, 0.8767, 0.8333, 0.877, 0.854, 0.8834, 0.862, 0.8928, 0.8618, 0.8929, 0.8621, 0.9114, 0.8529, 0.926, 0.8528, 0.9261, 0.8375, 0.9334, 0.8244, 0.9311, 0.8246, 0.9306, 0.8122, 0.9151, 0.8121, 0.8983, 0.8122, 0.8981, 0.8223, 0.8818, 0.8589, 0.932, 0.8388, 0.9405, 0.8375, 0.9334, 0.8528, 0.9261, 0.8358, 0.8674, 0.8361, 0.8674, 0.8333, 0.877, 0.8332, 0.8767, 0.8054, 0.9174, 0.8036, 0.8949, 0.8121, 0.8983, 0.8122, 0.9151, 0.8179, 0.9379, 0.8176, 0.9377, 0.8246, 0.9306, 0.8244, 0.9311, 0.8176, 0.9377, 0.8054, 0.9174, 0.8122, 0.9151, 0.8246, 0.9306, 0.859, 0.9318, 0.8589, 0.932, 0.8528, 0.9261, 0.8529, 0.926, 0.8036, 0.8949, 0.8037, 0.8947, 0.8122, 0.8981, 0.8121, 0.8983, 0.8706, 0.8924, 0.8707, 0.8926, 0.8618, 0.8929, 0.862, 0.8928, 0.8037, 0.8947, 0.8176, 0.8766, 0.8223, 0.8818, 0.8122, 0.8981, 0.8707, 0.8926, 0.8686, 0.9134, 0.8621, 0.9114, 0.8618, 0.8929, 0.8361, 0.8674, 0.8576, 0.8779, 0.854, 0.8834, 0.8333, 0.877, 0.8686, 0.9134, 0.859, 0.9318, 0.8529, 0.926, 0.8621, 0.9114, 0.8576, 0.8779, 0.8706, 0.8924, 0.862, 0.8928, 0.854, 0.8834, 0.8388, 0.9405, 0.8179, 0.9379, 0.8244, 0.9311, 0.8375, 0.9334, 0.7306, 0.8775, 0.694, 0.9141, 0.694, 0.9141, 0.7306, 0.8775, 0.5779, 0.9518, 0.5168, 0.9422, 0.5168, 0.9422, 0.5779, 0.9518, 0.5168, 0.9422, 0.4617, 0.9141, 0.4617, 0.9141, 0.5168, 0.9422, 0.3899, 0.8153, 0.3803, 0.7542, 0.3803, 0.7542, 0.3899, 0.8153, 0.3803, 0.7542, 0.3899, 0.6932, 0.3899, 0.6932, 0.3803, 0.7542, 0.4617, 0.5944, 0.5168, 0.5663, 0.5168, 0.5663, 0.4617, 0.5944, 0.5168, 0.5663, 0.5779, 0.5566, 0.5779, 0.5566, 0.5168, 0.5663, 0.6389, 0.9422, 0.5779, 0.9518, 0.5779, 0.9518, 0.6389, 0.9422, 0.694, 0.9141, 0.6389, 0.9422, 0.6389, 0.9422, 0.694, 0.9141, 0.418, 0.8704, 0.3899, 0.8153, 0.3899, 0.8153, 0.418, 0.8704, 0.4617, 0.9141, 0.418, 0.8704, 0.418, 0.8704, 0.4617, 0.9141, 0.418, 0.6381, 0.4617, 0.5944, 0.4617, 0.5944, 0.418, 0.6381, 0.3899, 0.6932, 0.418, 0.6381, 0.418, 0.6381, 0.3899, 0.6932, 0.6389, 0.5663, 0.694, 0.5944, 0.694, 0.5944, 0.6389, 0.5663, 0.5779, 0.5566, 0.6389, 0.5663, 0.6389, 0.5663, 0.5779, 0.5566, 0.694, 0.5944, 0.7306, 0.6309, 0.7306, 0.6309, 0.694, 0.5944, 0.7612, 0.8977, 0.7186, 0.9402, 0.7186, 0.9402, 0.7612, 0.8977, 0.5835, 0.9841, 0.5125, 0.9728, 0.5125, 0.9728, 0.5835, 0.9841, 0.5125, 0.9728, 0.4484, 0.9402, 0.4484, 0.9402, 0.5125, 0.9728, 0.3649, 0.8253, 0.3537, 0.7542, 0.3537, 0.7542, 0.3649, 0.8253, 0.3537, 0.7542, 0.3649, 0.6832, 0.3649, 0.6832, 0.3537, 0.7542, 0.4484, 0.5683, 0.5125, 0.5356, 0.5125, 0.5356, 0.4484, 0.5683, 0.5125, 0.5356, 0.5835, 0.5244, 0.5835, 0.5244, 0.5125, 0.5356, 0.6546, 0.9728, 0.5835, 0.9841, 0.5835, 0.9841, 0.6546, 0.9728, 0.7186, 0.9402, 0.6546, 0.9728, 0.6546, 0.9728, 0.7186, 0.9402, 0.3976, 0.8893, 0.3649, 0.8253, 0.3649, 0.8253, 0.3976, 0.8893, 0.4484, 0.9402, 0.3976, 0.8893, 0.3976, 0.8893, 0.4484, 0.9402, 0.3976, 0.6191, 0.4484, 0.5683, 0.4484, 0.5683, 0.3976, 0.6191, 0.3649, 0.6832, 0.3976, 0.6191, 0.3976, 0.6191, 0.3649, 0.6832, 0.6546, 0.5356, 0.7186, 0.5683, 0.7186, 0.5683, 0.6546, 0.5356, 0.5835, 0.5244, 0.6546, 0.5356, 0.6546, 0.5356, 0.5835, 0.5244, 0.7186, 0.5683, 0.7612, 0.6108, 0.7612, 0.6108, 0.7186, 0.5683, 0.7306, 0.8775, 0.7612, 0.8977, 0.7612, 0.8977, 0.7306, 0.8775, 0.7612, 0.6108, 0.7306, 0.6309, 0.7306, 0.6309, 0.7612, 0.6108, 0.7186, 0.9402, 0.694, 0.9141, 0.6389, 0.9422, 0.6546, 0.9728, 0.7186, 0.9402, 0.6546, 0.9728, 0.6389, 0.9422, 0.694, 0.9141, 0.3803, 0.7542, 0.3899, 0.6932, 0.3649, 0.6832, 0.3537, 0.7542, 0.3803, 0.7542, 0.3537, 0.7542, 0.3649, 0.6832, 0.3899, 0.6932, 0.6546, 0.5356, 0.6389, 0.5663, 0.694, 0.5944, 0.7186, 0.5683, 0.6546, 0.5356, 0.7186, 0.5683, 0.694, 0.5944, 0.6389, 0.5663, 0.7306, 0.8775, 0.694, 0.9141, 0.7186, 0.9402, 0.7612, 0.8977, 0.7306, 0.8775, 0.7612, 0.8977, 0.7186, 0.9402, 0.694, 0.9141, 0.3899, 0.8153, 0.3803, 0.7542, 0.3537, 0.7542, 0.3649, 0.8253, 0.3899, 0.8153, 0.3649, 0.8253, 0.3537, 0.7542, 0.3803, 0.7542, 0.5835, 0.5244, 0.5779, 0.5566, 0.6389, 0.5663, 0.6546, 0.5356, 0.5835, 0.5244, 0.6546, 0.5356, 0.6389, 0.5663, 0.5779, 0.5566, 0.3976, 0.8893, 0.418, 0.8704, 0.3899, 0.8153, 0.3649, 0.8253, 0.3976, 0.8893, 0.3649, 0.8253, 0.3899, 0.8153, 0.418, 0.8704, 0.4484, 0.9402, 0.4617, 0.9141, 0.418, 0.8704, 0.3976, 0.8893, 0.4484, 0.9402, 0.3976, 0.8893, 0.418, 0.8704, 0.4617, 0.9141, 0.5168, 0.5663, 0.5779, 0.5566, 0.5835, 0.5244, 0.5125, 0.5356, 0.5168, 0.5663, 0.5125, 0.5356, 0.5835, 0.5244, 0.5779, 0.5566, 0.5168, 0.9422, 0.4617, 0.9141, 0.4484, 0.9402, 0.5125, 0.9728, 0.5168, 0.9422, 0.5125, 0.9728, 0.4484, 0.9402, 0.4617, 0.9141, 0.4617, 0.5944, 0.5168, 0.5663, 0.5125, 0.5356, 0.4484, 0.5683, 0.4617, 0.5944, 0.4484, 0.5683, 0.5125, 0.5356, 0.5168, 0.5663, 0.3976, 0.6191, 0.418, 0.6381, 0.4617, 0.5944, 0.4484, 0.5683, 0.3976, 0.6191, 0.4484, 0.5683, 0.4617, 0.5944, 0.418, 0.6381, 0.694, 0.5944, 0.7306, 0.6309, 0.7612, 0.6108, 0.7186, 0.5683, 0.694, 0.5944, 0.7186, 0.5683, 0.7612, 0.6108, 0.7306, 0.6309, 0.5779, 0.9518, 0.5168, 0.9422, 0.5125, 0.9728, 0.5835, 0.9841, 0.5779, 0.9518, 0.5835, 0.9841, 0.5125, 0.9728, 0.5168, 0.9422, 0.6546, 0.9728, 0.6389, 0.9422, 0.5779, 0.9518, 0.5835, 0.9841, 0.6546, 0.9728, 0.5835, 0.9841, 0.5779, 0.9518, 0.6389, 0.9422, 0.3649, 0.6832, 0.3899, 0.6932, 0.418, 0.6381, 0.3976, 0.6191, 0.3649, 0.6832, 0.3976, 0.6191, 0.418, 0.6381, 0.3899, 0.6932])
me_icosphere_002.materials.append(mat_base)
me_icosphere_002.materials.append(mat_glow)
me_icosphere_002.use_remesh_fix_poles = True
me_icosphere_002.use_remesh_preserve_attributes = False
me_icosphere_002.use_mirror_vertex_groups = False
me_icosphere_002.update()

# ---- objects
ob_light = bpy.data.objects.new('Light', light_light)
ob_camera = bpy.data.objects.new('Camera', cam_camera)
ob_bot = bpy.data.objects.new('Bot', me_icosphere_002)

# ---- transforms, parenting, visibility, modifiers, constraints
ob_light.location = (4.076, 1.005, 5.904)
ob_light.rotation_euler = (0.6503, 0.05522, 1.866)
ob_light.lock_rotations_4d = False
ob_light.empty_display_type = 'ARROWS'
ob_light.color = (0.0, 0.0, 0.0, 0.0)
ob_light.lineart.crease_threshold = 0.0
ob_camera.location = (7.359, -6.926, 4.958)
ob_camera.rotation_euler = (1.109, 0.0, 0.8149)
ob_camera.lock_rotations_4d = False
ob_camera.empty_display_type = 'ARROWS'
ob_camera.color = (0.0, 0.0, 0.0, 0.0)
ob_camera.display_type = 'WIRE'
ob_camera.lineart.crease_threshold = 0.0
ob_bot.location = (0.0, 0.0, 0.0)
ob_bot.lineart.crease_threshold = 0.0
_m = ob_bot.modifiers.new('Auto Smooth', 'NODES')
_m.node_group = ng_auto_smooth
_gi = [s.identifier for s in ng_auto_smooth.interface.items_tree if s.item_type == 'SOCKET' and s.in_out == 'INPUT']
_m[_gi[1]] = 0.5236  # Angle

# ---- collection membership
col_collection.objects.link(ob_light)
col_collection.objects.link(ob_camera)
col_mesh.objects.link(ob_bot)
def _layer_coll(name, lc=None):
    lc = lc or bpy.context.view_layer.layer_collection
    for c in lc.children:
        if c.name == name: return c
        r = _layer_coll(name, c)
        if r: return r
_layer_coll('Collection').exclude = True

# ---- scene / render settings (as saved in the file)
scene.camera = ob_camera
scene.frame_start = 1; scene.frame_end = 250; scene.frame_set(141)
scene.render.engine = 'BLENDER_EEVEE_NEXT'
scene.cycles.use_denoising = False
scene.cycles.samples = 128
scene.cycles.sampling_pattern = 'TABULATED_SOBOL'
scene.cycles.use_adaptive_sampling = False
scene.cycles.use_light_tree = False
scene.view_settings.view_transform = 'Filmic'
scene.unit_settings.scale_length = 0.01
bpy.context.view_layer.update()
